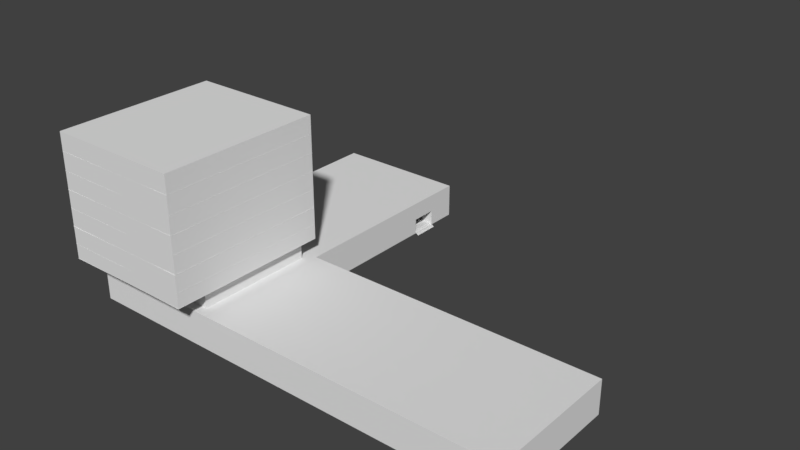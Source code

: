 # Source: basicV1.blend  (saved by Blender 2.77.0; exported with 4.5.12 LTS)
import bpy
from mathutils import Matrix  # noqa: F401  (used for matrix-valued properties, if any)

bpy.ops.wm.read_factory_settings(use_empty=True)
scene = bpy.context.scene
scene.name = 'Scene'

# ---- collections
col_collection_1 = bpy.data.collections.new('Collection 1'); scene.collection.children.link(col_collection_1)

# ---- world
world_world = bpy.data.worlds.new('World'); scene.world = world_world
world_world.color = (0.05088, 0.05088, 0.05088)
world_world.use_sun_shadow = False
world_world.sun_shadow_jitter_overblur = 0.0
world_world.cycles.sampling_method = 'MANUAL'

# ---- meshes
me_cube_052 = bpy.data.meshes.new('Cube.052')
me_cube_052.from_pydata([(-1.314, -0.3555, -0.008532), (0.6957, -0.3555, -0.008532), (0.1355, -0.3555, -0.008532), (0.6957, 2.046, -0.007671), (-1.314, 2.044, -0.007671), (-0.8289, 0.6423, -0.007671), (-0.8289, 2.043, -0.007671), (-0.8289, -0.3521, -0.007671), (-1.314, 0.6408, -0.008053), (-0.1911, 2.046, -0.007671), (-0.1911, -0.3522, -0.007671), (-1.314, 1.631, -0.007671), (0.6957, 1.632, -0.007671), (-0.8289, 1.631, -0.007671), (-0.1911, 1.632, -0.007671), (0.6957, 0.6351, -0.008056), (-0.1911, 0.6366, -0.007671)], [(1, 2)], [(5, 8, 0, 7), (15, 16, 10, 1), (3, 9, 14, 12), (6, 4, 11, 13), (13, 11, 8, 5), (12, 14, 16, 15), (7, 10, 16, 5), (13, 14, 9, 6)])
me_cube_052.use_remesh_preserve_volume = False
me_cube_052.use_remesh_preserve_attributes = False
me_cube_052.use_mirror_vertex_groups = False
me_cube_052.update()
me_cube_051 = bpy.data.meshes.new('Cube.051')
me_cube_051.from_pydata([(-0.1923, 0.01452, -0.008532), (-0.1923, 0.01452, 0.0), (0.1248, 0.0, 0.0), (-0.1923, 0.0, 0.0), (0.1248, 0.01452, -0.008532), (0.1248, 0.01452, 0.0)], [], [(1, 5, 4, 0), (5, 1, 3, 2)])
me_cube_051.use_remesh_preserve_volume = False
me_cube_051.use_remesh_preserve_attributes = False
me_cube_051.use_mirror_vertex_groups = False
me_cube_051.update()
me_cube_050 = bpy.data.meshes.new('Cube.050')
me_cube_050.from_pydata([(-0.1923, 0.01452, -0.008532), (0.1229, 0.1801, -0.007671), (0.1229, 0.01452, -0.008532), (-0.1923, 0.1801, -0.007671)], [], [(2, 0, 3, 1)])
me_cube_050.use_remesh_preserve_volume = False
me_cube_050.use_remesh_preserve_attributes = False
me_cube_050.use_mirror_vertex_groups = False
me_cube_050.update()
me_cube_049 = bpy.data.meshes.new('Cube.049')
me_cube_049.from_pydata([(-0.1923, 0.01452, -0.008532), (-0.1923, 0.01452, 0.0), (0.1248, 0.0, 0.0), (-0.1923, 0.0, 0.0), (0.1248, 0.01452, -0.008532), (0.1248, 0.01452, 0.0)], [], [(1, 5, 4, 0), (5, 1, 3, 2)])
me_cube_049.use_remesh_preserve_volume = False
me_cube_049.use_remesh_preserve_attributes = False
me_cube_049.use_mirror_vertex_groups = False
me_cube_049.update()
me_cube_048 = bpy.data.meshes.new('Cube.048')
me_cube_048.from_pydata([(-1.314, -0.3555, -0.008532), (0.6957, -0.3555, -0.008532), (0.1355, -0.3555, -0.008532), (0.6957, 2.046, -0.007671), (-1.314, 2.044, -0.007671), (-0.8289, 0.4171, -0.007671), (-0.8289, 2.043, -0.007671), (-0.8289, -0.3521, -0.007671), (-1.314, 0.4156, -0.008053), (-0.1911, 2.046, -0.007671), (-0.1911, -0.3605, -0.007671), (-1.314, 1.101, -0.007671), (0.6957, 1.327, -0.007671), (-0.8289, 1.326, -0.007671), (-0.1911, 1.327, -0.007671), (0.6957, 0.4099, -0.008056), (-0.1911, 0.4114, -0.007671)], [(1, 2)], [(5, 8, 0, 7), (15, 16, 10, 1), (3, 9, 14, 12), (6, 4, 11, 13), (13, 11, 8, 5), (12, 14, 16, 15), (7, 10, 16, 5), (13, 14, 9, 6)])
me_cube_048.use_remesh_preserve_volume = False
me_cube_048.use_remesh_preserve_attributes = False
me_cube_048.use_mirror_vertex_groups = False
me_cube_048.update()
me_cube_047 = bpy.data.meshes.new('Cube.047')
me_cube_047.from_pydata([(-1.314, -0.3555, -0.008532), (0.6957, -0.3555, -0.008532), (0.1355, -0.3555, -0.008532), (0.6957, 2.046, -0.007671), (-1.314, 2.044, -0.007671), (-0.8289, 0.6423, -0.007671), (-0.8289, 2.043, -0.007671), (-0.8289, -0.3521, -0.007671), (-1.314, 0.6408, -0.008053), (-0.1911, 2.046, -0.007671), (-0.1911, -0.3522, -0.007671), (-1.314, 1.631, -0.007671), (0.6957, 1.632, -0.007671), (-0.8289, 1.631, -0.007671), (-0.1911, 1.632, -0.007671), (0.6957, 0.6351, -0.008056), (-0.1911, 0.6366, -0.007671)], [(1, 2)], [(5, 8, 0, 7), (15, 16, 10, 1), (3, 9, 14, 12), (6, 4, 11, 13), (13, 11, 8, 5), (12, 14, 16, 15), (7, 10, 16, 5), (13, 14, 9, 6)])
me_cube_047.use_remesh_preserve_volume = False
me_cube_047.use_remesh_preserve_attributes = False
me_cube_047.use_mirror_vertex_groups = False
me_cube_047.update()
me_cube_046 = bpy.data.meshes.new('Cube.046')
me_cube_046.from_pydata([(-0.1923, 0.01452, -0.008532), (-0.1923, 0.01452, 0.0), (0.1248, 0.0, 0.0), (-0.1923, 0.0, 0.0), (0.1248, 0.01452, -0.008532), (0.1248, 0.01452, 0.0)], [], [(1, 5, 4, 0), (5, 1, 3, 2)])
me_cube_046.use_remesh_preserve_volume = False
me_cube_046.use_remesh_preserve_attributes = False
me_cube_046.use_mirror_vertex_groups = False
me_cube_046.update()
me_cube_045 = bpy.data.meshes.new('Cube.045')
me_cube_045.from_pydata([(-0.1923, 0.01452, -0.008532), (0.1229, 0.1801, -0.007671), (0.1229, 0.01452, -0.008532), (-0.1923, 0.1801, -0.007671)], [], [(2, 0, 3, 1)])
me_cube_045.use_remesh_preserve_volume = False
me_cube_045.use_remesh_preserve_attributes = False
me_cube_045.use_mirror_vertex_groups = False
me_cube_045.update()
me_cube_044 = bpy.data.meshes.new('Cube.044')
me_cube_044.from_pydata([(-0.1923, 0.01452, -0.008532), (-0.1923, 0.01452, 0.0), (0.1248, 0.0, 0.0), (-0.1923, 0.0, 0.0), (0.1248, 0.01452, -0.008532), (0.1248, 0.01452, 0.0)], [], [(1, 5, 4, 0), (5, 1, 3, 2)])
me_cube_044.use_remesh_preserve_volume = False
me_cube_044.use_remesh_preserve_attributes = False
me_cube_044.use_mirror_vertex_groups = False
me_cube_044.update()
me_cube_043 = bpy.data.meshes.new('Cube.043')
me_cube_043.from_pydata([(-1.314, -0.3555, -0.008532), (0.6957, -0.3555, -0.008532), (0.1355, -0.3555, -0.008532), (0.6957, 2.046, -0.007671), (-1.314, 2.044, -0.007671), (-0.8289, 0.4171, -0.007671), (-0.8289, 2.043, -0.007671), (-0.8289, -0.3521, -0.007671), (-1.314, 0.4156, -0.008053), (-0.1911, 2.046, -0.007671), (-0.1911, -0.3605, -0.007671), (-1.314, 1.101, -0.007671), (0.6957, 1.327, -0.007671), (-0.8289, 1.326, -0.007671), (-0.1911, 1.327, -0.007671), (0.6957, 0.4099, -0.008056), (-0.1911, 0.4114, -0.007671)], [(1, 2)], [(5, 8, 0, 7), (15, 16, 10, 1), (3, 9, 14, 12), (6, 4, 11, 13), (13, 11, 8, 5), (12, 14, 16, 15), (7, 10, 16, 5), (13, 14, 9, 6)])
me_cube_043.use_remesh_preserve_volume = False
me_cube_043.use_remesh_preserve_attributes = False
me_cube_043.use_mirror_vertex_groups = False
me_cube_043.update()
me_cube_042 = bpy.data.meshes.new('Cube.042')
me_cube_042.from_pydata([(-0.1923, 0.01452, -0.008532), (-0.1923, 0.01452, 0.0), (0.1248, 0.0, 0.0), (-0.1923, 0.0, 0.0), (0.1248, 0.01452, -0.008532), (0.1248, 0.01452, 0.0)], [], [(1, 5, 4, 0), (5, 1, 3, 2)])
me_cube_042.use_remesh_preserve_volume = False
me_cube_042.use_remesh_preserve_attributes = False
me_cube_042.use_mirror_vertex_groups = False
me_cube_042.update()
me_cube_041 = bpy.data.meshes.new('Cube.041')
me_cube_041.from_pydata([(-0.1923, 0.01452, -0.008532), (0.1229, 0.1801, -0.007671), (0.1229, 0.01452, -0.008532), (-0.1923, 0.1801, -0.007671)], [], [(2, 0, 3, 1)])
me_cube_041.use_remesh_preserve_volume = False
me_cube_041.use_remesh_preserve_attributes = False
me_cube_041.use_mirror_vertex_groups = False
me_cube_041.update()
me_cube_040 = bpy.data.meshes.new('Cube.040')
me_cube_040.from_pydata([(-0.1923, 0.01452, -0.008532), (-0.1923, 0.01452, 0.0), (0.1248, 0.0, 0.0), (-0.1923, 0.0, 0.0), (0.1248, 0.01452, -0.008532), (0.1248, 0.01452, 0.0)], [], [(1, 5, 4, 0), (5, 1, 3, 2)])
me_cube_040.use_remesh_preserve_volume = False
me_cube_040.use_remesh_preserve_attributes = False
me_cube_040.use_mirror_vertex_groups = False
me_cube_040.update()
me_cube_035 = bpy.data.meshes.new('Cube.035')
me_cube_035.from_pydata([(-1.314, -0.3555, -0.008532), (0.6957, -0.3555, -0.008532), (0.1355, -0.3555, -0.008532), (0.6957, 2.046, -0.007671), (-1.314, 2.044, -0.007671), (-0.8289, 0.6423, -0.007671), (-0.8289, 2.043, -0.007671), (-0.8289, -0.3521, -0.007671), (-1.314, 0.6408, -0.008053), (-0.1911, 2.046, -0.007671), (-0.1911, -0.3522, -0.007671), (-1.314, 1.631, -0.007671), (0.6957, 1.632, -0.007671), (-0.8289, 1.631, -0.007671), (-0.1911, 1.632, -0.007671), (0.6957, 0.6351, -0.008056), (-0.1911, 0.6366, -0.007671)], [(1, 2)], [(5, 8, 0, 7), (15, 16, 10, 1), (3, 9, 14, 12), (6, 4, 11, 13), (13, 11, 8, 5), (12, 14, 16, 15), (7, 10, 16, 5), (13, 14, 9, 6)])
me_cube_035.use_remesh_preserve_volume = False
me_cube_035.use_remesh_preserve_attributes = False
me_cube_035.use_mirror_vertex_groups = False
me_cube_035.update()
me_cube_034 = bpy.data.meshes.new('Cube.034')
me_cube_034.from_pydata([(-0.1923, 0.01452, -0.008532), (-0.1923, 0.01452, 0.0), (0.1248, 0.0, 0.0), (-0.1923, 0.0, 0.0), (0.1248, 0.01452, -0.008532), (0.1248, 0.01452, 0.0)], [], [(1, 5, 4, 0), (5, 1, 3, 2)])
me_cube_034.use_remesh_preserve_volume = False
me_cube_034.use_remesh_preserve_attributes = False
me_cube_034.use_mirror_vertex_groups = False
me_cube_034.update()
me_cube_033 = bpy.data.meshes.new('Cube.033')
me_cube_033.from_pydata([(-0.1923, 0.01452, -0.008532), (0.1229, 0.1801, -0.007671), (0.1229, 0.01452, -0.008532), (-0.1923, 0.1801, -0.007671)], [], [(2, 0, 3, 1)])
me_cube_033.use_remesh_preserve_volume = False
me_cube_033.use_remesh_preserve_attributes = False
me_cube_033.use_mirror_vertex_groups = False
me_cube_033.update()
me_cube_032 = bpy.data.meshes.new('Cube.032')
me_cube_032.from_pydata([(-0.1923, 0.01452, -0.008532), (-0.1923, 0.01452, 0.0), (0.1248, 0.0, 0.0), (-0.1923, 0.0, 0.0), (0.1248, 0.01452, -0.008532), (0.1248, 0.01452, 0.0)], [], [(1, 5, 4, 0), (5, 1, 3, 2)])
me_cube_032.use_remesh_preserve_volume = False
me_cube_032.use_remesh_preserve_attributes = False
me_cube_032.use_mirror_vertex_groups = False
me_cube_032.update()
me_cube_031 = bpy.data.meshes.new('Cube.031')
me_cube_031.from_pydata([(-0.1923, 0.01452, -0.008532), (-0.1923, 0.01452, 0.0), (0.1248, 0.0, 0.0), (-0.1923, 0.0, 0.0), (0.1248, 0.01452, -0.008532), (0.1248, 0.01452, 0.0)], [], [(1, 5, 4, 0), (5, 1, 3, 2)])
me_cube_031.use_remesh_preserve_volume = False
me_cube_031.use_remesh_preserve_attributes = False
me_cube_031.use_mirror_vertex_groups = False
me_cube_031.update()
me_cube_030 = bpy.data.meshes.new('Cube.030')
me_cube_030.from_pydata([(-0.1923, 0.01452, -0.008532), (0.1229, 0.1801, -0.007671), (0.1229, 0.01452, -0.008532), (-0.1923, 0.1801, -0.007671)], [], [(2, 0, 3, 1)])
me_cube_030.use_remesh_preserve_volume = False
me_cube_030.use_remesh_preserve_attributes = False
me_cube_030.use_mirror_vertex_groups = False
me_cube_030.update()
me_cube_029 = bpy.data.meshes.new('Cube.029')
me_cube_029.from_pydata([(-0.1923, 0.01452, -0.008532), (-0.1923, 0.01452, 0.0), (0.1248, 0.0, 0.0), (-0.1923, 0.0, 0.0), (0.1248, 0.01452, -0.008532), (0.1248, 0.01452, 0.0)], [], [(1, 5, 4, 0), (5, 1, 3, 2)])
me_cube_029.use_remesh_preserve_volume = False
me_cube_029.use_remesh_preserve_attributes = False
me_cube_029.use_mirror_vertex_groups = False
me_cube_029.update()
me_cube_028 = bpy.data.meshes.new('Cube.028')
me_cube_028.from_pydata([(-1.314, -0.3555, -0.008532), (0.6957, -0.3555, -0.008532), (0.1355, -0.3555, -0.008532), (0.6957, 2.046, -0.007671), (-1.314, 2.044, -0.007671), (-0.8289, 0.6423, -0.007671), (-0.8289, 2.043, -0.007671), (-0.8289, -0.3521, -0.007671), (-1.314, 0.6408, -0.008053), (-0.1911, 2.046, -0.007671), (-0.1911, -0.3522, -0.007671), (-1.314, 1.631, -0.007671), (0.6957, 1.632, -0.007671), (-0.8289, 1.631, -0.007671), (-0.1911, 1.632, -0.007671), (0.6957, 0.6351, -0.008056), (-0.1911, 0.6366, -0.007671)], [(1, 2)], [(5, 8, 0, 7), (15, 16, 10, 1), (3, 9, 14, 12), (6, 4, 11, 13), (13, 11, 8, 5), (12, 14, 16, 15), (7, 10, 16, 5), (13, 14, 9, 6)])
me_cube_028.use_remesh_preserve_volume = False
me_cube_028.use_remesh_preserve_attributes = False
me_cube_028.use_mirror_vertex_groups = False
me_cube_028.update()
me_cube_024 = bpy.data.meshes.new('Cube.024')
me_cube_024.from_pydata([(-1.314, -0.3555, -0.008532), (0.6957, -0.3555, -0.008532), (0.1355, -0.3555, -0.008532), (0.6957, 2.046, -0.007671), (-1.314, 2.044, -0.007671), (-0.8289, 0.4171, -0.007671), (-0.8289, 2.043, -0.007671), (-0.8289, -0.3521, -0.007671), (-1.314, 0.4156, -0.008053), (-0.1911, 2.046, -0.007671), (-0.1911, -0.3605, -0.007671), (-1.314, 1.101, -0.007671), (0.6957, 1.327, -0.007671), (-0.8289, 1.326, -0.007671), (-0.1911, 1.327, -0.007671), (0.6957, 0.4099, -0.008056), (-0.1911, 0.4114, -0.007671)], [(1, 2)], [(5, 8, 0, 7), (15, 16, 10, 1), (3, 9, 14, 12), (6, 4, 11, 13), (13, 11, 8, 5), (12, 14, 16, 15), (7, 10, 16, 5), (13, 14, 9, 6)])
me_cube_024.use_remesh_preserve_volume = False
me_cube_024.use_remesh_preserve_attributes = False
me_cube_024.use_mirror_vertex_groups = False
me_cube_024.update()
me_cube_023 = bpy.data.meshes.new('Cube.023')
me_cube_023.from_pydata([(-0.1923, 0.01452, -0.008532), (-0.1923, 0.01452, 0.0), (0.1248, 0.0, 0.0), (-0.1923, 0.0, 0.0), (0.1248, 0.01452, -0.008532), (0.1248, 0.01452, 0.0)], [], [(1, 5, 4, 0), (5, 1, 3, 2)])
me_cube_023.use_remesh_preserve_volume = False
me_cube_023.use_remesh_preserve_attributes = False
me_cube_023.use_mirror_vertex_groups = False
me_cube_023.update()
me_cube_022 = bpy.data.meshes.new('Cube.022')
me_cube_022.from_pydata([(-0.1923, 0.01452, -0.008532), (0.1229, 0.1801, -0.007671), (0.1229, 0.01452, -0.008532), (-0.1923, 0.1801, -0.007671)], [], [(2, 0, 3, 1)])
me_cube_022.use_remesh_preserve_volume = False
me_cube_022.use_remesh_preserve_attributes = False
me_cube_022.use_mirror_vertex_groups = False
me_cube_022.update()
me_cube_021 = bpy.data.meshes.new('Cube.021')
me_cube_021.from_pydata([(-0.1923, 0.01452, -0.008532), (-0.1923, 0.01452, 0.0), (0.1248, 0.0, 0.0), (-0.1923, 0.0, 0.0), (0.1248, 0.01452, -0.008532), (0.1248, 0.01452, 0.0)], [], [(1, 5, 4, 0), (5, 1, 3, 2)])
me_cube_021.use_remesh_preserve_volume = False
me_cube_021.use_remesh_preserve_attributes = False
me_cube_021.use_mirror_vertex_groups = False
me_cube_021.update()
me_cube_020 = bpy.data.meshes.new('Cube.020')
me_cube_020.from_pydata([(-1.314, -0.3555, -0.008532), (0.6957, -0.3555, -0.008532), (0.1355, -0.3555, -0.008532), (0.6957, 2.046, -0.007671), (-1.314, 2.044, -0.007671), (-0.8289, 0.6423, -0.007671), (-0.8289, 2.043, -0.007671), (-0.8289, -0.3521, -0.007671), (-1.314, 0.6408, -0.008053), (-0.1911, 2.046, -0.007671), (-0.1911, -0.3522, -0.007671), (-1.314, 1.631, -0.007671), (0.6957, 1.632, -0.007671), (-0.8289, 1.631, -0.007671), (-0.1911, 1.632, -0.007671), (0.6957, 0.6351, -0.008056), (-0.1911, 0.6366, -0.007671)], [(1, 2)], [(5, 8, 0, 7), (15, 16, 10, 1), (3, 9, 14, 12), (6, 4, 11, 13), (13, 11, 8, 5), (12, 14, 16, 15), (7, 10, 16, 5), (13, 14, 9, 6)])
me_cube_020.use_remesh_preserve_volume = False
me_cube_020.use_remesh_preserve_attributes = False
me_cube_020.use_mirror_vertex_groups = False
me_cube_020.update()
me_cube_019 = bpy.data.meshes.new('Cube.019')
me_cube_019.from_pydata([(-0.1923, 0.01452, -0.008532), (-0.1923, 0.01452, 0.0), (0.1248, 0.0, 0.0), (-0.1923, 0.0, 0.0), (0.1248, 0.01452, -0.008532), (0.1248, 0.01452, 0.0)], [], [(1, 5, 4, 0), (5, 1, 3, 2)])
me_cube_019.use_remesh_preserve_volume = False
me_cube_019.use_remesh_preserve_attributes = False
me_cube_019.use_mirror_vertex_groups = False
me_cube_019.update()
me_cube_018 = bpy.data.meshes.new('Cube.018')
me_cube_018.from_pydata([(-0.1923, 0.01452, -0.008532), (0.1229, 0.1801, -0.007671), (0.1229, 0.01452, -0.008532), (-0.1923, 0.1801, -0.007671)], [], [(2, 0, 3, 1)])
me_cube_018.use_remesh_preserve_volume = False
me_cube_018.use_remesh_preserve_attributes = False
me_cube_018.use_mirror_vertex_groups = False
me_cube_018.update()
me_cube_017 = bpy.data.meshes.new('Cube.017')
me_cube_017.from_pydata([(-0.1923, 0.01452, -0.008532), (-0.1923, 0.01452, 0.0), (0.1248, 0.0, 0.0), (-0.1923, 0.0, 0.0), (0.1248, 0.01452, -0.008532), (0.1248, 0.01452, 0.0)], [], [(1, 5, 4, 0), (5, 1, 3, 2)])
me_cube_017.use_remesh_preserve_volume = False
me_cube_017.use_remesh_preserve_attributes = False
me_cube_017.use_mirror_vertex_groups = False
me_cube_017.update()
me_cube_016 = bpy.data.meshes.new('Cube.016')
me_cube_016.from_pydata([(-1.237, 0.01452, -0.008532), (0.4787, 0.1801, -0.007671), (0.4787, 0.01452, -0.008532), (-1.237, 0.1801, -0.007671), (-0.2076, 0.1801, -0.007671), (-0.2076, 0.01452, -0.008532), (0.1355, 0.1801, -0.007671), (0.1355, 0.01452, -0.008532), (-0.2076, 0.1801, -0.007671), (-0.2076, 0.01452, -0.008532), (0.1355, 0.1801, -0.007671), (0.1355, 0.01452, -0.008532), (0.4787, 0.1801, -0.007671), (0.1355, 0.1801, -0.007671), (0.4787, 0.6433, -0.007671), (0.1355, 0.6433, -0.007671), (-1.237, 0.6438, -0.007671), (-0.2076, 0.6438, -0.007671), (-0.2076, 0.5006, -0.007671), (-1.237, 0.5006, -0.007671), (0.4787, 0.5117, -0.007671), (0.1355, 0.5117, -0.007671)], [(1, 12), (10, 13)], [(5, 0, 3, 4), (9, 5, 4, 8), (2, 7, 6, 1), (11, 9, 8, 10), (7, 11, 10, 6), (20, 21, 15, 14), (18, 19, 16, 17), (4, 3, 19, 18), (1, 6, 21, 20)])
me_cube_016.use_remesh_preserve_volume = False
me_cube_016.use_remesh_preserve_attributes = False
me_cube_016.use_mirror_vertex_groups = False
me_cube_016.update()
me_cube_015 = bpy.data.meshes.new('Cube.015')
me_cube_015.from_pydata([(-0.1923, 0.01452, -0.008532), (-0.1923, 0.01452, 0.0), (0.1248, 0.0, 0.0), (-0.1923, 0.0, 0.0), (0.1248, 0.01452, -0.008532), (0.1248, 0.01452, 0.0)], [], [(1, 5, 4, 0), (5, 1, 3, 2)])
me_cube_015.use_remesh_preserve_volume = False
me_cube_015.use_remesh_preserve_attributes = False
me_cube_015.use_mirror_vertex_groups = False
me_cube_015.update()
me_cube_014 = bpy.data.meshes.new('Cube.014')
me_cube_014.from_pydata([(-0.1923, 0.01452, -0.008532), (0.1229, 0.1801, -0.007671), (0.1229, 0.01452, -0.008532), (-0.1923, 0.1801, -0.007671)], [], [(2, 0, 3, 1)])
me_cube_014.use_remesh_preserve_volume = False
me_cube_014.use_remesh_preserve_attributes = False
me_cube_014.use_mirror_vertex_groups = False
me_cube_014.update()
me_cube_013 = bpy.data.meshes.new('Cube.013')
me_cube_013.from_pydata([(-0.1923, 0.01452, -0.008532), (-0.1923, 0.01452, 0.0), (0.1248, 0.0, 0.0), (-0.1923, 0.0, 0.0), (0.1248, 0.01452, -0.008532), (0.1248, 0.01452, 0.0)], [], [(1, 5, 4, 0), (5, 1, 3, 2)])
me_cube_013.use_remesh_preserve_volume = False
me_cube_013.use_remesh_preserve_attributes = False
me_cube_013.use_mirror_vertex_groups = False
me_cube_013.update()
me_cube_012 = bpy.data.meshes.new('Cube.012')
me_cube_012.from_pydata([(-0.1923, -0.8015, -0.008532), (0.1229, 0.1801, -0.007671), (0.1229, -0.8015, -0.008532), (-0.1923, 0.1801, -0.007671)], [], [(2, 0, 3, 1)])
me_cube_012.use_remesh_preserve_volume = False
me_cube_012.use_remesh_preserve_attributes = False
me_cube_012.use_mirror_vertex_groups = False
me_cube_012.update()
me_cube_011 = bpy.data.meshes.new('Cube.011')
me_cube_011.from_pydata([(-0.1923, 0.01452, -0.008532), (0.1229, 0.1801, -0.007671), (0.1229, 0.01452, -0.008532), (-0.1923, 0.1801, -0.007671)], [], [(2, 0, 3, 1)])
me_cube_011.use_remesh_preserve_volume = False
me_cube_011.use_remesh_preserve_attributes = False
me_cube_011.use_mirror_vertex_groups = False
me_cube_011.update()
me_cube_010 = bpy.data.meshes.new('Cube.010')
me_cube_010.from_pydata([(-0.1923, 0.01452, -0.008532), (-0.1923, 0.01452, 0.0), (0.1248, 0.0, 0.0), (-0.1923, 0.0, 0.0), (0.1248, 0.01452, -0.008532), (0.1248, 0.01452, 0.0)], [], [(1, 5, 4, 0), (5, 1, 3, 2)])
me_cube_010.use_remesh_preserve_volume = False
me_cube_010.use_remesh_preserve_attributes = False
me_cube_010.use_mirror_vertex_groups = False
me_cube_010.update()
me_cube_009 = bpy.data.meshes.new('Cube.009')
me_cube_009.from_pydata([(-0.1923, 0.01452, -0.008532), (-0.1923, 0.01452, 0.0), (0.1227, 0.0, 0.0), (-0.1923, 0.0, 0.0), (0.1227, 0.01452, -0.008532), (0.1227, 0.01452, 0.0)], [], [(1, 5, 4, 0), (5, 1, 3, 2)])
me_cube_009.use_remesh_preserve_volume = False
me_cube_009.use_remesh_preserve_attributes = False
me_cube_009.use_mirror_vertex_groups = False
me_cube_009.update()
me_cube_006 = bpy.data.meshes.new('Cube.006')
me_cube_006.from_pydata([(-1.0, -1.0, -0.5006), (-1.0, 1.0, -0.5006), (-1.0, 1.0, -1.0), (-1.0, -1.0, -1.0), (1.0, -1.0, -0.5006), (1.0, -1.0, -1.0), (-0.862, -0.862, -0.5006), (-0.862, 0.862, -0.5006), (1.0, 1.0, -1.0), (0.862, -0.862, -0.5006), (0.862, 0.862, -0.5006), (1.0, 1.0, -0.5006)], [], [(0, 1, 2, 3), (4, 0, 3, 5), (6, 7, 1, 0), (3, 2, 8, 5), (9, 6, 0, 4), (7, 10, 11, 1), (10, 9, 4, 11)])
me_cube_006.use_remesh_preserve_volume = False
me_cube_006.use_remesh_preserve_attributes = False
me_cube_006.use_mirror_vertex_groups = False
me_cube_006.update()
me_cube_005 = bpy.data.meshes.new('Cube.005')
me_cube_005.from_pydata([(1.0, -1.0, -0.5006), (1.0, -1.0, -1.0), (1.0, 1.0, -1.0), (5.499, -1.0, -1.0), (5.499, -1.0, -0.5006), (1.0, 1.0, -0.5006), (5.499, 1.0, -1.0), (5.499, 1.0, -0.5006)], [], [(0, 1, 3, 4), (1, 2, 6, 3), (5, 0, 4, 7), (7, 4, 3, 6), (2, 5, 7, 6)])
me_cube_005.use_remesh_preserve_volume = False
me_cube_005.use_remesh_preserve_attributes = False
me_cube_005.use_mirror_vertex_groups = False
me_cube_005.update()
me_cube_004 = bpy.data.meshes.new('Cube.004')
me_cube_004.from_pydata([(-0.2967, 0.359, -0.01888), (-0.2967, 0.359, 0.04415), (-0.2967, 0.8923, -0.01888), (-0.2967, 0.8923, 0.04415), (-0.2515, 0.359, -0.01888), (-0.2515, 0.359, 0.04415), (-0.2515, 0.8923, -0.01888), (-0.2515, 0.8923, 0.04415), (-0.4669, -1.508, 0.4458), (-0.4669, 1.496, 0.4458), (-0.4669, -1.508, -0.05418), (-0.4669, 1.496, -0.05418), (-0.4669, -1.508, 0.1958), (-0.4669, 1.496, 0.1958), (-0.2669, -1.508, 0.1958), (-0.2669, 1.496, 0.1958), (-1.467, -1.508, 0.4458), (-1.467, -1.508, -0.0535), (-1.467, 1.496, 0.4458), (-1.467, 1.496, -0.0535), (0.5331, -1.508, -0.0535), (0.5331, -1.508, 0.4458), (0.5331, 1.496, -0.0535), (0.5331, 1.05, -0.0535), (0.3553, 1.05, -0.0535), (0.3553, 0.6654, -0.0535), (0.5331, 1.496, 0.4458), (0.5331, 0.6654, 0.1789), (0.5331, 1.05, 0.1789), (0.554, 1.05, -0.05299), (0.554, 0.6654, -0.05299), (0.554, 1.05, -0.05866), (0.554, 0.6654, -0.05866), (0.5646, 1.05, -0.05866), (0.5646, 0.6654, -0.05866), (0.5646, 1.05, -0.06736), (0.5646, 0.6654, -0.06736), (0.5756, 1.05, -0.06736), (0.5756, 0.6654, -0.06736), (0.5756, 1.05, -0.07455), (0.5756, 0.6654, -0.07455), (0.5827, 1.05, -0.07455), (0.5827, 0.6654, -0.07455), (0.514, 1.05, -0.0535), (0.514, 0.6654, -0.0535), (0.514, 1.05, -0.04738), (0.514, 0.6654, -0.04738), (0.501, 1.05, -0.04738), (0.501, 0.6654, -0.04738), (0.501, 1.05, -0.03922), (0.501, 0.6654, -0.03922), (0.4808, 1.05, -0.03922), (0.4808, 0.6654, -0.03922), (0.4808, 1.05, -0.03378), (0.4808, 0.6654, -0.03378), (0.3816, 1.05, -0.03378), (0.3816, 0.6654, -0.03378), (0.3816, 1.05, -0.02698), (0.3816, 0.6654, -0.02698), (0.3662, 1.05, -0.02698), (0.3662, 0.6654, -0.02698), (0.3662, 1.05, -0.02018), (0.3662, 0.6654, -0.02018), (0.3515, 1.05, -0.02018), (0.3515, 0.6654, -0.02018), (0.2131, 0.6654, -0.01406), (0.2131, 1.05, -0.01406), (0.3515, 1.05, -0.01406), (0.3515, 0.6654, -0.01406), (0.3534, 1.05, -0.0535), (0.3534, 0.6651, -0.0535), (0.5329, 0.6651, -0.0535), (0.3534, 1.05, 0.1814), (0.3553, 0.8577, -0.0535), (0.3534, 0.8577, -0.0535), (0.2131, 1.484, -0.01406), (0.3515, 1.484, -0.01406), (0.5341, 1.484, -0.01406), (0.2131, -1.502, -0.01406), (0.3515, -1.502, -0.01406), (0.534, -1.502, -0.01406), (-1.462, 0.6654, -0.01406), (-1.462, 1.05, -0.01406), (-1.462, 1.484, -0.01406), (-1.462, -1.502, -0.01406), (-0.4669, -1.508, 0.4458), (-0.4669, 1.496, 0.4458), (-0.4669, 1.496, -0.05418), (0.5329, 0.6651, -0.01384), (0.3534, 1.05, -0.01408), (0.5329, 1.05, -0.01408), (0.3534, 0.6651, 0.1814), (0.3534, 0.6651, -0.01384), (0.5331, 0.652, 0.1789), (0.5331, 1.063, 0.1789), (0.3534, 1.064, 0.1814), (0.3534, 0.6517, 0.1814), (0.3534, 0.6517, -0.01381), (0.5329, 0.6517, -0.01381), (0.3534, 1.064, -0.01404), (0.5329, 1.064, -0.01404)], [], [(1, 3, 2, 0), (3, 7, 6, 2), (7, 5, 4, 6), (5, 1, 0, 4), (0, 2, 6, 4), (5, 7, 3, 1), (13, 12, 10, 11), (9, 8, 12, 13), (13, 12, 14, 15), (17, 16, 18, 19), (20, 17, 19, 87, 22, 23, 24, 73, 25, 71), (85, 21, 26, 86), (86, 26, 22, 87), (21, 20, 71, 27, 28, 23, 22, 26), (23, 71, 30, 29), (29, 30, 32, 31), (31, 32, 34, 33), (33, 34, 36, 35), (35, 36, 38, 37), (37, 38, 40, 39), (39, 40, 42, 41), (71, 23, 43, 44), (44, 43, 45, 46), (46, 45, 47, 48), (48, 47, 49, 50), (50, 49, 51, 52), (52, 51, 53, 54), (54, 53, 55, 56), (56, 55, 57, 58), (58, 57, 59, 60), (60, 59, 61, 62), (62, 61, 63, 64), (64, 63, 67, 68), (68, 67, 66, 65), (71, 25, 70), (24, 23, 69), (73, 24, 69, 74), (25, 73, 74, 70), (66, 67, 76, 75), (76, 67, 90, 77), (68, 65, 78, 79), (68, 79, 80, 88), (78, 65, 81, 84), (66, 75, 83, 82), (65, 66, 82, 81), (18, 86, 87, 19), (16, 85, 86, 18), (71, 70, 92, 88), (69, 23, 90, 89), (28, 27, 93, 94), (88, 92, 97, 98), (98, 97, 96, 93), (99, 100, 94, 95), (89, 90, 100, 99), (92, 91, 96, 97), (28, 72, 95, 94), (72, 89, 99, 95), (91, 27, 93, 96), (27, 91, 92, 88), (90, 89, 72, 28)])
me_cube_004.use_remesh_preserve_volume = False
me_cube_004.use_remesh_preserve_attributes = False
me_cube_004.use_mirror_vertex_groups = False
me_cube_004.update()
me_cube_001 = bpy.data.meshes.new('Cube.001')
me_cube_001.from_pydata([(-0.862, -0.862, -0.5006), (-0.862, 0.862, -0.5006), (0.862, -0.862, -0.5006), (-0.862, -0.862, -0.2146), (-0.862, 0.862, -0.2146), (0.862, 0.862, -0.5006), (0.862, -0.862, -0.2146), (-1.0, -1.395, -0.2087), (-1.0, 1.0, -0.2087), (0.862, 0.862, -0.2146), (1.0, -1.395, -0.2087), (-1.0, -1.395, 1.591), (-1.0, 1.0, 1.591), (1.0, 1.0, -0.2087), (1.0, -1.395, 1.591), (1.0, 1.0, 1.591)], [], [(3, 4, 1, 0), (6, 3, 0, 2), (7, 8, 4, 3), (4, 9, 5, 1), (9, 6, 2, 5), (10, 7, 3, 6), (11, 12, 8, 7), (8, 13, 9, 4), (13, 10, 6, 9), (14, 11, 7, 10), (14, 15, 12, 11), (12, 15, 13, 8), (15, 14, 10, 13)])
me_cube_001.use_remesh_preserve_volume = False
me_cube_001.use_remesh_preserve_attributes = False
me_cube_001.use_mirror_vertex_groups = False
me_cube_001.update()

# ---- objects
ob_cube_041 = bpy.data.objects.new('Cube.041', me_cube_052)
ob_cube_040 = bpy.data.objects.new('Cube.040', me_cube_051)
ob_cube_039 = bpy.data.objects.new('Cube.039', me_cube_050)
ob_cube_038 = bpy.data.objects.new('Cube.038', me_cube_049)
ob_cube_037 = bpy.data.objects.new('Cube.037', me_cube_048)
ob_cube_036 = bpy.data.objects.new('Cube.036', me_cube_047)
ob_cube_035 = bpy.data.objects.new('Cube.035', me_cube_046)
ob_cube_034 = bpy.data.objects.new('Cube.034', me_cube_045)
ob_cube_033 = bpy.data.objects.new('Cube.033', me_cube_044)
ob_cube_032 = bpy.data.objects.new('Cube.032', me_cube_043)
ob_cube_031 = bpy.data.objects.new('Cube.031', me_cube_042)
ob_cube_030 = bpy.data.objects.new('Cube.030', me_cube_041)
ob_cube_029 = bpy.data.objects.new('Cube.029', me_cube_040)
ob_cube_028 = bpy.data.objects.new('Cube.028', me_cube_035)
ob_cube_027 = bpy.data.objects.new('Cube.027', me_cube_034)
ob_cube_026 = bpy.data.objects.new('Cube.026', me_cube_033)
ob_cube_025 = bpy.data.objects.new('Cube.025', me_cube_032)
ob_cube_024 = bpy.data.objects.new('Cube.024', me_cube_031)
ob_cube_023 = bpy.data.objects.new('Cube.023', me_cube_030)
ob_cube_022 = bpy.data.objects.new('Cube.022', me_cube_029)
ob_cube_021 = bpy.data.objects.new('Cube.021', me_cube_028)
ob_cube_020 = bpy.data.objects.new('Cube.020', me_cube_024)
ob_cube_019 = bpy.data.objects.new('Cube.019', me_cube_023)
ob_cube_018 = bpy.data.objects.new('Cube.018', me_cube_022)
ob_cube_017 = bpy.data.objects.new('Cube.017', me_cube_021)
ob_cube_016 = bpy.data.objects.new('Cube.016', me_cube_020)
ob_cube_015 = bpy.data.objects.new('Cube.015', me_cube_019)
ob_cube_014 = bpy.data.objects.new('Cube.014', me_cube_018)
ob_cube_013 = bpy.data.objects.new('Cube.013', me_cube_017)
ob_cube_012 = bpy.data.objects.new('Cube.012', me_cube_016)
ob_cube_011 = bpy.data.objects.new('Cube.011', me_cube_015)
ob_cube_010 = bpy.data.objects.new('Cube.010', me_cube_014)
ob_cube_009 = bpy.data.objects.new('Cube.009', me_cube_013)
ob_cube_008 = bpy.data.objects.new('Cube.008', me_cube_012)
ob_cube_007 = bpy.data.objects.new('Cube.007', me_cube_011)
ob_cube_006 = bpy.data.objects.new('Cube.006', me_cube_010)
ob_cube_005 = bpy.data.objects.new('Cube.005', me_cube_009)
ob_cube_004 = bpy.data.objects.new('Cube.004', me_cube_006)
ob_cube_003 = bpy.data.objects.new('Cube.003', me_cube_005)
ob_cube_001 = bpy.data.objects.new('Cube.001', me_cube_004)
ob_cube = bpy.data.objects.new('Cube', me_cube_001)

# ---- transforms, parenting, visibility, modifiers, constraints
ob_cube_041.location = (-1.621, -5.426, 12.22)
ob_cube_041.scale = (-5.201, 5.201, 5.201)
ob_cube_041.lineart.crease_threshold = 0.0
ob_cube_040.location = (2.038, -0.9247, 11.51)
ob_cube_040.scale = (5.201, 5.201, 5.201)
ob_cube_040.lineart.crease_threshold = 0.0
_m = ob_cube_040.modifiers.new('Array', 'ARRAY')
_m.count = 16
_m.constant_offset_displace = (0.0, 0.0, 0.0)
_m.relative_offset_displace = (0.0, -1.0, 1.0)
ob_cube_039.location = (2.048, -0.9372, 11.5)
ob_cube_039.scale = (5.201, 5.201, 5.201)
ob_cube_039.lineart.crease_threshold = 0.0
ob_cube_038.location = (2.038, 1.133, 10.79)
ob_cube_038.scale = (5.201, 5.201, 5.201)
ob_cube_038.lineart.crease_threshold = 0.0
_m = ob_cube_038.modifiers.new('Array', 'ARRAY')
_m.count = 16
_m.constant_offset_displace = (0.0, 0.0, 0.0)
_m.relative_offset_displace = (0.0, -1.0, 1.0)
ob_cube_037.location = (-1.621, 3.379, 10.83)
ob_cube_037.scale = (-5.201, -5.201, 5.201)
ob_cube_037.lineart.crease_threshold = 0.0
ob_cube_036.location = (-1.621, -5.426, 9.471)
ob_cube_036.scale = (-5.201, 5.201, 5.201)
ob_cube_036.lineart.crease_threshold = 0.0
ob_cube_035.location = (0.02526, 0.05438, 10.15)
ob_cube_035.rotation_euler = (0.0, -0.0, -3.142)
ob_cube_035.scale = (5.201, 5.201, 5.201)
ob_cube_035.lineart.crease_threshold = 0.0
_m = ob_cube_035.modifiers.new('Array', 'ARRAY')
_m.count = 16
_m.constant_offset_displace = (0.0, 0.0, 0.0)
_m.relative_offset_displace = (0.0, -1.0, 1.0)
ob_cube_034.location = (0.01533, 0.06692, 10.14)
ob_cube_034.rotation_euler = (0.0, -0.0, -3.142)
ob_cube_034.scale = (5.201, 5.201, 5.201)
ob_cube_034.lineart.crease_threshold = 0.0
ob_cube_033.location = (0.02526, -2.003, 9.433)
ob_cube_033.rotation_euler = (0.0, -0.0, -3.142)
ob_cube_033.scale = (5.201, 5.201, 5.201)
ob_cube_033.lineart.crease_threshold = 0.0
_m = ob_cube_033.modifiers.new('Array', 'ARRAY')
_m.count = 16
_m.constant_offset_displace = (0.0, 0.0, 0.0)
_m.relative_offset_displace = (0.0, -1.0, 1.0)
ob_cube_032.location = (-1.621, 3.379, 8.108)
ob_cube_032.scale = (-5.201, -5.201, 5.201)
ob_cube_032.lineart.crease_threshold = 0.0
ob_cube_031.location = (2.038, 1.133, 8.074)
ob_cube_031.scale = (5.201, 5.201, 5.201)
ob_cube_031.lineart.crease_threshold = 0.0
_m = ob_cube_031.modifiers.new('Array', 'ARRAY')
_m.count = 16
_m.constant_offset_displace = (0.0, 0.0, 0.0)
_m.relative_offset_displace = (0.0, -1.0, 1.0)
ob_cube_030.location = (2.048, -0.9372, 8.784)
ob_cube_030.scale = (5.201, 5.201, 5.201)
ob_cube_030.lineart.crease_threshold = 0.0
ob_cube_029.location = (2.038, -0.9247, 8.788)
ob_cube_029.scale = (5.201, 5.201, 5.201)
ob_cube_029.lineart.crease_threshold = 0.0
_m = ob_cube_029.modifiers.new('Array', 'ARRAY')
_m.count = 16
_m.constant_offset_displace = (0.0, 0.0, 0.0)
_m.relative_offset_displace = (0.0, -1.0, 1.0)
ob_cube_028.location = (-1.621, -5.426, 6.708)
ob_cube_028.scale = (-5.201, 5.201, 5.201)
ob_cube_028.lineart.crease_threshold = 0.0
ob_cube_027.location = (0.02526, -2.003, 6.712)
ob_cube_027.rotation_euler = (0.0, -0.0, -3.142)
ob_cube_027.scale = (5.201, 5.201, 5.201)
ob_cube_027.lineart.crease_threshold = 0.0
_m = ob_cube_027.modifiers.new('Array', 'ARRAY')
_m.count = 16
_m.constant_offset_displace = (0.0, 0.0, 0.0)
_m.relative_offset_displace = (0.0, -1.0, 1.0)
ob_cube_026.location = (0.01533, 0.06692, 7.422)
ob_cube_026.rotation_euler = (0.0, -0.0, -3.142)
ob_cube_026.scale = (5.201, 5.201, 5.201)
ob_cube_026.lineart.crease_threshold = 0.0
ob_cube_025.location = (0.02526, 0.05438, 7.427)
ob_cube_025.rotation_euler = (0.0, -0.0, -3.142)
ob_cube_025.scale = (5.201, 5.201, 5.201)
ob_cube_025.lineart.crease_threshold = 0.0
_m = ob_cube_025.modifiers.new('Array', 'ARRAY')
_m.count = 16
_m.constant_offset_displace = (0.0, 0.0, 0.0)
_m.relative_offset_displace = (0.0, -1.0, 1.0)
ob_cube_024.location = (2.038, -0.9247, 6.073)
ob_cube_024.scale = (5.201, 5.201, 5.201)
ob_cube_024.lineart.crease_threshold = 0.0
_m = ob_cube_024.modifiers.new('Array', 'ARRAY')
_m.count = 16
_m.constant_offset_displace = (0.0, 0.0, 0.0)
_m.relative_offset_displace = (0.0, -1.0, 1.0)
ob_cube_023.location = (2.048, -0.9372, 6.068)
ob_cube_023.scale = (5.201, 5.201, 5.201)
ob_cube_023.lineart.crease_threshold = 0.0
ob_cube_022.location = (2.038, 1.133, 5.358)
ob_cube_022.scale = (5.201, 5.201, 5.201)
ob_cube_022.lineart.crease_threshold = 0.0
_m = ob_cube_022.modifiers.new('Array', 'ARRAY')
_m.count = 16
_m.constant_offset_displace = (0.0, 0.0, 0.0)
_m.relative_offset_displace = (0.0, -1.0, 1.0)
ob_cube_021.location = (-1.621, -5.426, 6.751)
ob_cube_021.scale = (-5.201, 5.201, 5.201)
ob_cube_021.lineart.crease_threshold = 0.0
ob_cube_020.location = (-1.621, 3.379, 5.392)
ob_cube_020.scale = (-5.201, -5.201, 5.201)
ob_cube_020.lineart.crease_threshold = 0.0
ob_cube_019.location = (0.02526, 0.05438, 4.983)
ob_cube_019.rotation_euler = (0.0, -0.0, -3.142)
ob_cube_019.scale = (5.201, 5.201, 5.201)
ob_cube_019.lineart.crease_threshold = 0.0
_m = ob_cube_019.modifiers.new('Array', 'ARRAY')
_m.count = 16
_m.constant_offset_displace = (0.0, 0.0, 0.0)
_m.relative_offset_displace = (0.0, -1.0, 1.0)
ob_cube_018.location = (0.01533, 0.06692, 4.978)
ob_cube_018.rotation_euler = (0.0, -0.0, -3.142)
ob_cube_018.scale = (5.201, 5.201, 5.201)
ob_cube_018.lineart.crease_threshold = 0.0
ob_cube_017.location = (0.02526, -2.003, 4.268)
ob_cube_017.rotation_euler = (0.0, -0.0, -3.142)
ob_cube_017.scale = (5.201, 5.201, 5.201)
ob_cube_017.lineart.crease_threshold = 0.0
_m = ob_cube_017.modifiers.new('Array', 'ARRAY')
_m.count = 16
_m.constant_offset_displace = (0.0, 0.0, 0.0)
_m.relative_offset_displace = (0.0, -1.0, 1.0)
ob_cube_016.location = (-1.621, -5.426, 4.264)
ob_cube_016.scale = (-5.201, 5.201, 5.201)
ob_cube_016.lineart.crease_threshold = 0.0
ob_cube_015.location = (2.038, 1.133, 2.871)
ob_cube_015.scale = (5.201, 5.201, 5.201)
ob_cube_015.lineart.crease_threshold = 0.0
_m = ob_cube_015.modifiers.new('Array', 'ARRAY')
_m.count = 16
_m.constant_offset_displace = (0.0, 0.0, 0.0)
_m.relative_offset_displace = (0.0, -1.0, 1.0)
ob_cube_014.location = (2.048, -0.9372, 3.581)
ob_cube_014.scale = (5.201, 5.201, 5.201)
ob_cube_014.lineart.crease_threshold = 0.0
ob_cube_013.location = (2.038, -0.9247, 3.585)
ob_cube_013.scale = (5.201, 5.201, 5.201)
ob_cube_013.lineart.crease_threshold = 0.0
_m = ob_cube_013.modifiers.new('Array', 'ARRAY')
_m.count = 16
_m.constant_offset_displace = (0.0, 0.0, 0.0)
_m.relative_offset_displace = (0.0, -1.0, 1.0)
ob_cube_012.location = (1.982, 1.133, 2.871)
ob_cube_012.scale = (5.201, 5.201, 5.201)
ob_cube_012.lineart.crease_threshold = 0.0
ob_cube_011.location = (1.982, 3.203, 2.161)
ob_cube_011.scale = (5.201, 5.201, 5.201)
ob_cube_011.lineart.crease_threshold = 0.0
_m = ob_cube_011.modifiers.new('Array', 'ARRAY')
_m.count = 16
_m.constant_offset_displace = (0.0, 0.0, 0.0)
_m.relative_offset_displace = (0.0, -1.0, 1.0)
ob_cube_010.location = (1.992, 3.19, 2.157)
ob_cube_010.scale = (5.201, 5.201, 5.201)
ob_cube_010.lineart.crease_threshold = 0.0
ob_cube_009.location = (1.982, 5.26, 1.447)
ob_cube_009.scale = (5.201, 5.201, 5.201)
ob_cube_009.lineart.crease_threshold = 0.0
_m = ob_cube_009.modifiers.new('Array', 'ARRAY')
_m.count = 16
_m.constant_offset_displace = (0.0, 0.0, 0.0)
_m.relative_offset_displace = (0.0, -1.0, 1.0)
ob_cube_008.location = (1.982, 9.504, 1.443)
ob_cube_008.scale = (5.201, 5.201, 5.201)
ob_cube_008.lineart.crease_threshold = 0.0
ob_cube_007.location = (1.982, 11.28, 0.9145)
ob_cube_007.scale = (5.201, 5.201, 5.201)
ob_cube_007.lineart.crease_threshold = 0.0
ob_cube_006.location = (1.982, 11.28, 0.9145)
ob_cube_006.scale = (5.201, 5.201, 5.201)
ob_cube_006.lineart.crease_threshold = 0.0
_m = ob_cube_006.modifiers.new('Array', 'ARRAY')
_m.count = 12
_m.constant_offset_displace = (0.0, 0.0, 0.0)
_m.relative_offset_displace = (0.0, -1.0, 1.0)
ob_cube_005.location = (1.982, 13.04, 0.3865)
ob_cube_005.scale = (5.201, 5.201, 5.201)
ob_cube_005.lineart.crease_threshold = 0.0
_m = ob_cube_005.modifiers.new('Array', 'ARRAY')
_m.count = 12
_m.constant_offset_displace = (0.0, 0.0, 0.0)
_m.relative_offset_displace = (0.0, -1.0, 1.0)
ob_cube_004.location = (0.0, 0.0, 5.309)
ob_cube_004.scale = (5.201, 5.201, 5.201)
ob_cube_004.lineart.crease_threshold = 0.0
ob_cube_003.location = (0.0, 0.0, 5.309)
ob_cube_003.scale = (5.201, 5.201, 5.201)
ob_cube_003.lineart.crease_threshold = 0.0
ob_cube_001.location = (2.428, 13.04, 0.3865)
ob_cube_001.scale = (5.201, 5.201, 5.201)
ob_cube_001.lineart.crease_threshold = 0.0
ob_cube.location = (0.0, 0.0, 5.309)
ob_cube.scale = (5.201, 5.201, 5.201)
ob_cube.lineart.crease_threshold = 0.0

# ---- collection membership
col_collection_1.objects.link(ob_cube_041)
col_collection_1.objects.link(ob_cube_040)
col_collection_1.objects.link(ob_cube_039)
col_collection_1.objects.link(ob_cube_038)
col_collection_1.objects.link(ob_cube_037)
col_collection_1.objects.link(ob_cube_036)
col_collection_1.objects.link(ob_cube_035)
col_collection_1.objects.link(ob_cube_034)
col_collection_1.objects.link(ob_cube_033)
col_collection_1.objects.link(ob_cube_032)
col_collection_1.objects.link(ob_cube_031)
col_collection_1.objects.link(ob_cube_030)
col_collection_1.objects.link(ob_cube_029)
col_collection_1.objects.link(ob_cube_028)
col_collection_1.objects.link(ob_cube_027)
col_collection_1.objects.link(ob_cube_026)
col_collection_1.objects.link(ob_cube_025)
col_collection_1.objects.link(ob_cube_024)
col_collection_1.objects.link(ob_cube_023)
col_collection_1.objects.link(ob_cube_022)
col_collection_1.objects.link(ob_cube_021)
col_collection_1.objects.link(ob_cube_020)
col_collection_1.objects.link(ob_cube_019)
col_collection_1.objects.link(ob_cube_018)
col_collection_1.objects.link(ob_cube_017)
col_collection_1.objects.link(ob_cube_016)
col_collection_1.objects.link(ob_cube_015)
col_collection_1.objects.link(ob_cube_014)
col_collection_1.objects.link(ob_cube_013)
col_collection_1.objects.link(ob_cube_012)
col_collection_1.objects.link(ob_cube_011)
col_collection_1.objects.link(ob_cube_010)
col_collection_1.objects.link(ob_cube_009)
col_collection_1.objects.link(ob_cube_008)
col_collection_1.objects.link(ob_cube_007)
col_collection_1.objects.link(ob_cube_006)
col_collection_1.objects.link(ob_cube_005)
col_collection_1.objects.link(ob_cube_004)
col_collection_1.objects.link(ob_cube_003)
col_collection_1.objects.link(ob_cube_001)
col_collection_1.objects.link(ob_cube)

# ---- scene / render settings (as saved in the file)
scene.frame_start = 1; scene.frame_end = 250; scene.frame_set(1)
scene.render.engine = 'BLENDER_EEVEE_NEXT'
scene.render.resolution_percentage = 50
scene.render.dither_intensity = 0.0
scene.cycles.use_denoising = False
scene.cycles.samples = 128
scene.cycles.sampling_pattern = 'TABULATED_SOBOL'
scene.cycles.light_sampling_threshold = 0.0
scene.cycles.use_adaptive_sampling = False
scene.cycles.use_light_tree = False
scene.cycles.blur_glossy = 0.0
scene.cycles.sample_clamp_indirect = 0.0
scene.view_settings.view_transform = 'Standard'
bpy.context.view_layer.update()

# ---- added for rendering (the .blend has no active camera and no usable light): camera, sun
cam_auto = bpy.data.cameras.new('AutoCamera')
cam_auto.lens = 50.0
cam_auto.sensor_width = 36.0
cam_auto.clip_end = 1000.0
ob_auto_camera = bpy.data.objects.new('AutoCamera', cam_auto)
scene.collection.objects.link(ob_auto_camera)
ob_auto_camera.location = (54.2747, -44.3378, 40.8675)
ob_auto_camera.rotation_euler = (1.09748, -7.21219e-08, 0.694738)
scene.camera = ob_auto_camera
light_auto_sun = bpy.data.lights.new('AutoSun', 'SUN')
light_auto_sun.energy = 3.0
light_auto_sun.angle = 0.0523599
ob_auto_sun = bpy.data.objects.new('AutoSun', light_auto_sun)
scene.collection.objects.link(ob_auto_sun)
ob_auto_sun.rotation_euler = (0.872665, 0.174533, 0.523599)
bpy.context.view_layer.update()
